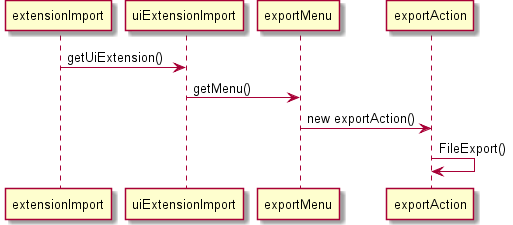

The diagram above was rendered by PlantUML. Its source (embedded in the PNG):
@startuml doc-files/us074_design1.png
  extensionImport->uiExtensionImport: getUiExtension() 
  uiExtensionImport->exportMenu: getMenu() 
  exportMenu->exportAction: new exportAction()
  exportAction->exportAction: FileExport()
 @enduml